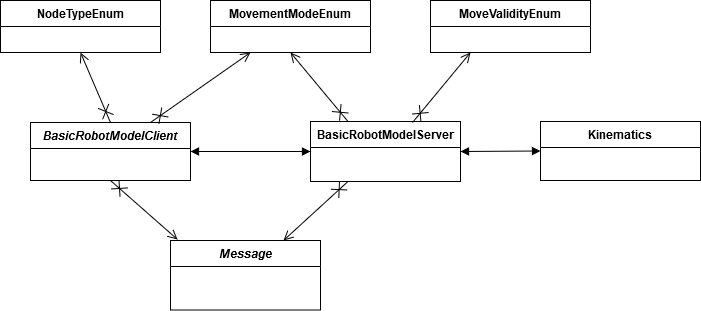

The diagram above was exported from draw.io. Its source (the exported page's mxGraphModel, read from the mxfile embedded in the PNG):
<mxGraphModel dx="1422" dy="755" grid="1" gridSize="10" guides="1" tooltips="1" connect="1" arrows="1" fold="1" page="1" pageScale="1" pageWidth="827" pageHeight="1169" math="0" shadow="0">
  <root>
    <mxCell id="WIyWlLk6GJQsqaUBKTNV-0" />
    <mxCell id="WIyWlLk6GJQsqaUBKTNV-1" parent="WIyWlLk6GJQsqaUBKTNV-0" />
    <mxCell id="zkfFHV4jXpPFQw0GAbJ--0" value="BasicRobotModelClient" style="swimlane;fontStyle=3;align=center;verticalAlign=top;childLayout=stackLayout;horizontal=1;startSize=26;horizontalStack=0;resizeParent=1;resizeLast=0;collapsible=1;marginBottom=0;rounded=0;shadow=0;strokeWidth=1;" parent="WIyWlLk6GJQsqaUBKTNV-1" vertex="1">
      <mxGeometry x="90" y="202" width="160" height="58" as="geometry">
        <mxRectangle x="230" y="140" width="160" height="26" as="alternateBounds" />
      </mxGeometry>
    </mxCell>
    <mxCell id="zkfFHV4jXpPFQw0GAbJ--17" value="BasicRobotModelServer" style="swimlane;fontStyle=1;align=center;verticalAlign=top;childLayout=stackLayout;horizontal=1;startSize=26;horizontalStack=0;resizeParent=1;resizeLast=0;collapsible=1;marginBottom=0;rounded=0;shadow=0;strokeWidth=1;" parent="WIyWlLk6GJQsqaUBKTNV-1" vertex="1">
      <mxGeometry x="370" y="201" width="150" height="60" as="geometry">
        <mxRectangle x="550" y="140" width="160" height="26" as="alternateBounds" />
      </mxGeometry>
    </mxCell>
    <mxCell id="TPcLkjjsa7KfW13nMMgI-15" value="Message" style="swimlane;fontStyle=3;align=center;verticalAlign=top;childLayout=stackLayout;horizontal=1;startSize=26;horizontalStack=0;resizeParent=1;resizeLast=0;collapsible=1;marginBottom=0;rounded=0;shadow=0;strokeWidth=1;" vertex="1" parent="WIyWlLk6GJQsqaUBKTNV-1">
      <mxGeometry x="230" y="320" width="150" height="69.5" as="geometry">
        <mxRectangle x="230" y="140" width="160" height="26" as="alternateBounds" />
      </mxGeometry>
    </mxCell>
    <mxCell id="TPcLkjjsa7KfW13nMMgI-35" value="MovementModeEnum" style="swimlane;fontStyle=1;align=center;verticalAlign=top;childLayout=stackLayout;horizontal=1;startSize=26;horizontalStack=0;resizeParent=1;resizeParentMax=0;resizeLast=0;collapsible=1;marginBottom=0;strokeColor=#000000;" vertex="1" parent="WIyWlLk6GJQsqaUBKTNV-1">
      <mxGeometry x="270" y="80" width="160" height="52" as="geometry" />
    </mxCell>
    <mxCell id="TPcLkjjsa7KfW13nMMgI-39" value="NodeTypeEnum" style="swimlane;fontStyle=1;align=center;verticalAlign=top;childLayout=stackLayout;horizontal=1;startSize=26;horizontalStack=0;resizeParent=1;resizeParentMax=0;resizeLast=0;collapsible=1;marginBottom=0;strokeColor=#000000;" vertex="1" parent="WIyWlLk6GJQsqaUBKTNV-1">
      <mxGeometry x="60" y="80" width="160" height="52" as="geometry" />
    </mxCell>
    <mxCell id="TPcLkjjsa7KfW13nMMgI-40" value="MoveValidityEnum" style="swimlane;fontStyle=1;align=center;verticalAlign=top;childLayout=stackLayout;horizontal=1;startSize=26;horizontalStack=0;resizeParent=1;resizeParentMax=0;resizeLast=0;collapsible=1;marginBottom=0;strokeColor=#000000;" vertex="1" parent="WIyWlLk6GJQsqaUBKTNV-1">
      <mxGeometry x="490" y="80" width="160" height="52" as="geometry" />
    </mxCell>
    <mxCell id="TPcLkjjsa7KfW13nMMgI-41" value="Kinematics" style="swimlane;fontStyle=1;align=center;verticalAlign=top;childLayout=stackLayout;horizontal=1;startSize=26;horizontalStack=0;resizeParent=1;resizeParentMax=0;resizeLast=0;collapsible=1;marginBottom=0;strokeColor=#000000;" vertex="1" parent="WIyWlLk6GJQsqaUBKTNV-1">
      <mxGeometry x="600" y="201" width="160" height="59" as="geometry" />
    </mxCell>
    <mxCell id="TPcLkjjsa7KfW13nMMgI-43" value="" style="endArrow=open;startArrow=cross;endFill=0;startFill=0;endSize=8;startSize=10;html=1;exitX=0.5;exitY=1;exitDx=0;exitDy=0;entryX=0.047;entryY=-0.014;entryDx=0;entryDy=0;entryPerimeter=0;" edge="1" parent="WIyWlLk6GJQsqaUBKTNV-1" source="zkfFHV4jXpPFQw0GAbJ--0" target="TPcLkjjsa7KfW13nMMgI-15">
      <mxGeometry width="160" relative="1" as="geometry">
        <mxPoint x="110" y="310" as="sourcePoint" />
        <mxPoint x="270" y="310" as="targetPoint" />
      </mxGeometry>
    </mxCell>
    <mxCell id="TPcLkjjsa7KfW13nMMgI-44" value="" style="endArrow=open;startArrow=cross;endFill=0;startFill=0;endSize=8;startSize=10;html=1;exitX=0.25;exitY=1;exitDx=0;exitDy=0;" edge="1" parent="WIyWlLk6GJQsqaUBKTNV-1" source="zkfFHV4jXpPFQw0GAbJ--17" target="TPcLkjjsa7KfW13nMMgI-15">
      <mxGeometry width="160" relative="1" as="geometry">
        <mxPoint x="330" y="300" as="sourcePoint" />
        <mxPoint x="490" y="300" as="targetPoint" />
      </mxGeometry>
    </mxCell>
    <mxCell id="TPcLkjjsa7KfW13nMMgI-45" value="" style="endArrow=block;startArrow=block;endFill=1;startFill=1;html=1;exitX=1;exitY=0.5;exitDx=0;exitDy=0;entryX=0;entryY=0.5;entryDx=0;entryDy=0;" edge="1" parent="WIyWlLk6GJQsqaUBKTNV-1" source="zkfFHV4jXpPFQw0GAbJ--0" target="zkfFHV4jXpPFQw0GAbJ--17">
      <mxGeometry width="160" relative="1" as="geometry">
        <mxPoint x="210" y="280" as="sourcePoint" />
        <mxPoint x="370" y="280" as="targetPoint" />
      </mxGeometry>
    </mxCell>
    <mxCell id="TPcLkjjsa7KfW13nMMgI-46" value="" style="endArrow=block;startArrow=block;endFill=1;startFill=1;html=1;exitX=1;exitY=0.5;exitDx=0;exitDy=0;entryX=0;entryY=0.5;entryDx=0;entryDy=0;" edge="1" parent="WIyWlLk6GJQsqaUBKTNV-1" source="zkfFHV4jXpPFQw0GAbJ--17" target="TPcLkjjsa7KfW13nMMgI-41">
      <mxGeometry width="160" relative="1" as="geometry">
        <mxPoint x="490" y="290" as="sourcePoint" />
        <mxPoint x="650" y="290" as="targetPoint" />
      </mxGeometry>
    </mxCell>
    <mxCell id="TPcLkjjsa7KfW13nMMgI-47" value="" style="endArrow=open;startArrow=cross;endFill=0;startFill=0;endSize=8;startSize=10;html=1;exitX=0.5;exitY=0;exitDx=0;exitDy=0;entryX=0.5;entryY=1;entryDx=0;entryDy=0;" edge="1" parent="WIyWlLk6GJQsqaUBKTNV-1" source="zkfFHV4jXpPFQw0GAbJ--0" target="TPcLkjjsa7KfW13nMMgI-39">
      <mxGeometry width="160" relative="1" as="geometry">
        <mxPoint x="50" y="170" as="sourcePoint" />
        <mxPoint x="210" y="170" as="targetPoint" />
      </mxGeometry>
    </mxCell>
    <mxCell id="TPcLkjjsa7KfW13nMMgI-48" value="" style="endArrow=open;startArrow=cross;endFill=0;startFill=0;endSize=8;startSize=10;html=1;exitX=0.25;exitY=0;exitDx=0;exitDy=0;entryX=0.5;entryY=1;entryDx=0;entryDy=0;" edge="1" parent="WIyWlLk6GJQsqaUBKTNV-1" source="zkfFHV4jXpPFQw0GAbJ--17" target="TPcLkjjsa7KfW13nMMgI-35">
      <mxGeometry width="160" relative="1" as="geometry">
        <mxPoint x="180" y="212" as="sourcePoint" />
        <mxPoint x="150" y="142" as="targetPoint" />
      </mxGeometry>
    </mxCell>
    <mxCell id="TPcLkjjsa7KfW13nMMgI-49" value="" style="endArrow=open;startArrow=cross;endFill=0;startFill=0;endSize=8;startSize=10;html=1;exitX=0.75;exitY=0;exitDx=0;exitDy=0;entryX=0.25;entryY=1;entryDx=0;entryDy=0;" edge="1" parent="WIyWlLk6GJQsqaUBKTNV-1" source="zkfFHV4jXpPFQw0GAbJ--0" target="TPcLkjjsa7KfW13nMMgI-35">
      <mxGeometry width="160" relative="1" as="geometry">
        <mxPoint x="190" y="222" as="sourcePoint" />
        <mxPoint x="160" y="152" as="targetPoint" />
      </mxGeometry>
    </mxCell>
    <mxCell id="TPcLkjjsa7KfW13nMMgI-50" value="" style="endArrow=open;startArrow=cross;endFill=0;startFill=0;endSize=8;startSize=10;html=1;exitX=0.68;exitY=0.017;exitDx=0;exitDy=0;entryX=0.25;entryY=1;entryDx=0;entryDy=0;exitPerimeter=0;" edge="1" parent="WIyWlLk6GJQsqaUBKTNV-1" source="zkfFHV4jXpPFQw0GAbJ--17" target="TPcLkjjsa7KfW13nMMgI-40">
      <mxGeometry width="160" relative="1" as="geometry">
        <mxPoint x="220" y="212" as="sourcePoint" />
        <mxPoint x="320" y="142" as="targetPoint" />
        <Array as="points" />
      </mxGeometry>
    </mxCell>
  </root>
</mxGraphModel>